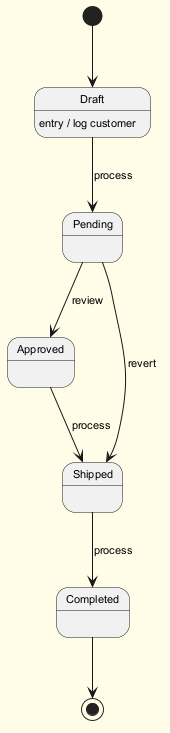

The diagram above was rendered by PlantUML. Its source (embedded in the PNG):
@startuml
skinparam backgroundColor #FFFDE7
skinparam classBackgroundColor #FFF9C4
skinparam classBorderColor #F57F17
skinparam defaultFontSize 11
[*] --> Draft
Draft --> Pending : process
Draft : entry / log customer
Pending --> Approved : review
Approved --> Shipped : process
Shipped --> Completed : process
Pending --> Shipped : revert
Completed --> [*]
@enduml